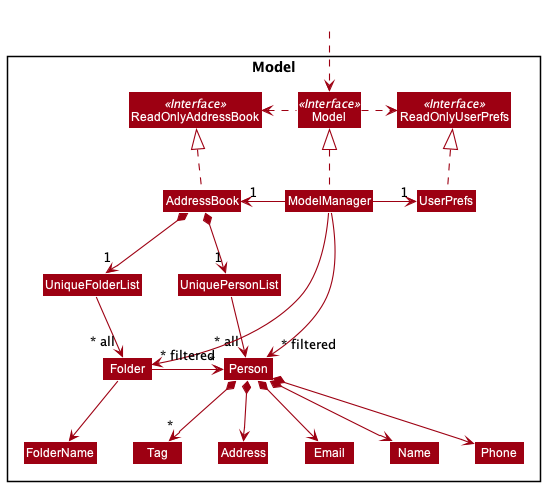

The diagram above was rendered by PlantUML. Its source (embedded in the PNG):
@startuml
!include style.puml
skinparam arrowThickness 1.1
skinparam arrowColor MODEL_COLOR
skinparam classBackgroundColor MODEL_COLOR

Package Model <<Rectangle>>{
Interface ReadOnlyAddressBook <<Interface>>
Interface ReadOnlyUserPrefs <<Interface>>
Interface Model <<Interface>>
Class AddressBook
Class ReadOnlyAddressBook
Class Model
Class ModelManager
Class UserPrefs
Class ReadOnlyUserPrefs

Class UniqueFolderList
Class UniquePersonList
Class Folder
Class FolderName
Class Person
Class Address
Class Email
Class Name
Class Phone
Class Tag

}

Class HiddenOutside #FFFFFF
HiddenOutside ..> Model

AddressBook .up.|> ReadOnlyAddressBook

ModelManager .up.|> Model
Model .right.> ReadOnlyUserPrefs
Model .left.> ReadOnlyAddressBook
ModelManager -left-> "1" AddressBook
ModelManager -right-> "1" UserPrefs
UserPrefs .up.|> ReadOnlyUserPrefs

AddressBook *--> "1" UniqueFolderList
AddressBook *--> "1" UniquePersonList
UniquePersonList --> "~* all" Person
UniqueFolderList --> "~* all" Folder
Folder --> FolderName
Folder -right-> "*" Person
Person *--> Name
Person *--> Phone
Person *--> Email
Person *--> Address
Person *--> "*" Tag

Name -[hidden]right-> Phone
Phone -[hidden]right-> Address
Address -[hidden]right-> Email

ModelManager -->"~* filtered" Person
ModelManager -->"~* filtered" Folder
@enduml